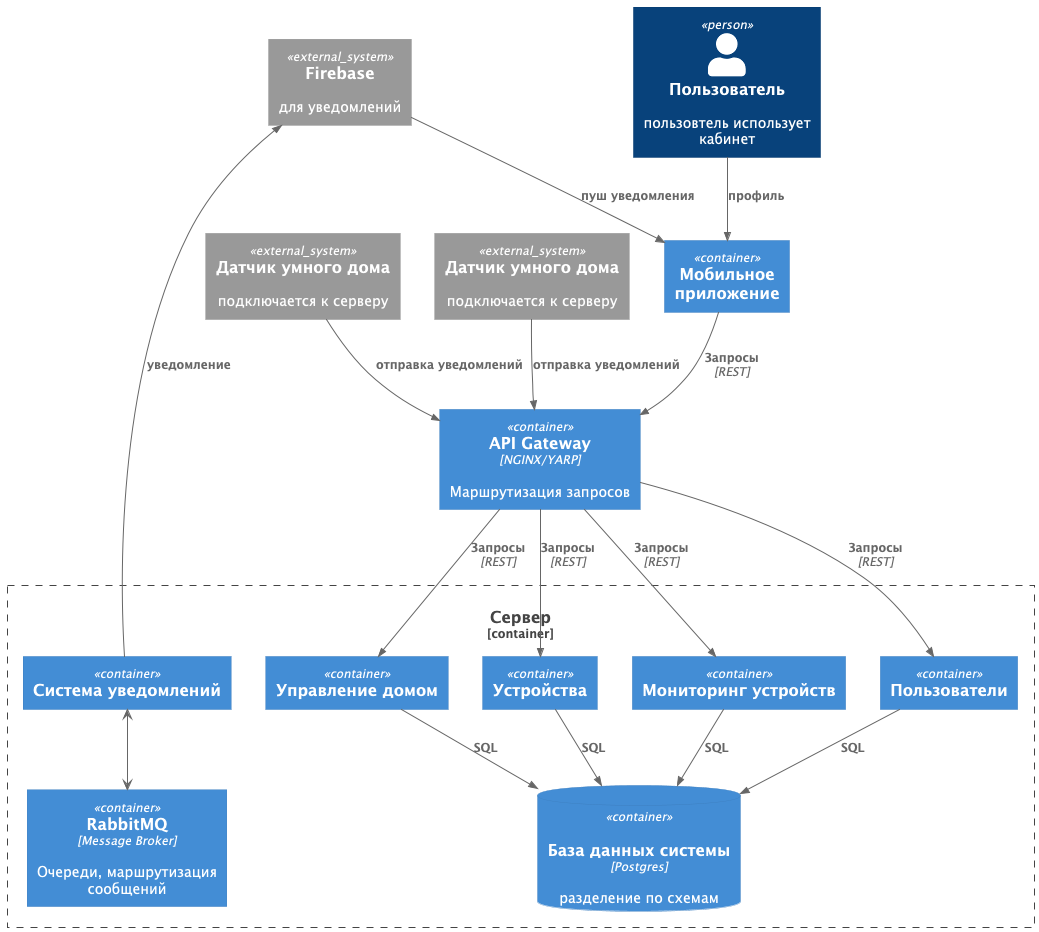

The diagram above was rendered by PlantUML. Its source (embedded in the PNG):
@startuml Warmhouse_Containers
!include https://raw.githubusercontent.com/plantuml-stdlib/C4-PlantUML/master/C4_Container.puml

Person(person1, "Пользователь", "пользовтель использует кабинет")


Container(mobile, "Мобильное приложение", "", "")
'System_Boundary(system_boundary, "система"){
    
    
    Container(api, "API Gateway", "NGINX/YARP", "Маршрутизация запросов")        
        
    Container_Boundary(server_boundary, "Сервер"){
    
        Container(users, "Пользователи", "", "")
        Container(home, "Управление домом", "", "")
        Container(devices, "Устройства", "", "")
        Container(monitoring, "Мониторинг устройств", "", "")
        Container(notification, "Система уведомлений", "", "")
        
        ContainerDb(db, "База данных системы", "Postgres", "разделение по схемам", $sprite="Postgres")
        Container(rmq, "RabbitMQ", "Message Broker", "Очереди, маршрутизация сообщений")
                
                
    }
'}
System_Ext(device1, "Датчик умного дома", "подключается к серверу")
System_Ext(device2, "Датчик умного дома", "подключается к серверу")
System_Ext(firebase, "Firebase", "для уведомлений")
'
Rel(person1, mobile, "профиль","")
Rel(mobile, api, "Запросы","REST")


Rel(api, users, "Запросы","REST")
Rel(api, home, "Запросы","REST")
Rel(api, devices, "Запросы","REST")
Rel(api, monitoring, "Запросы","REST")

Rel(users, db, "SQL")
Rel(home, db, "SQL")
Rel(devices, db, "SQL")
Rel(monitoring, db, "SQL")

notification <--> rmq

Rel(notification,  firebase, "уведомление")
Rel(firebase, mobile, "пуш уведомления")
Rel(device1, api, "отправка уведомлений")
Rel(device2, api, "отправка уведомлений")


@enduml